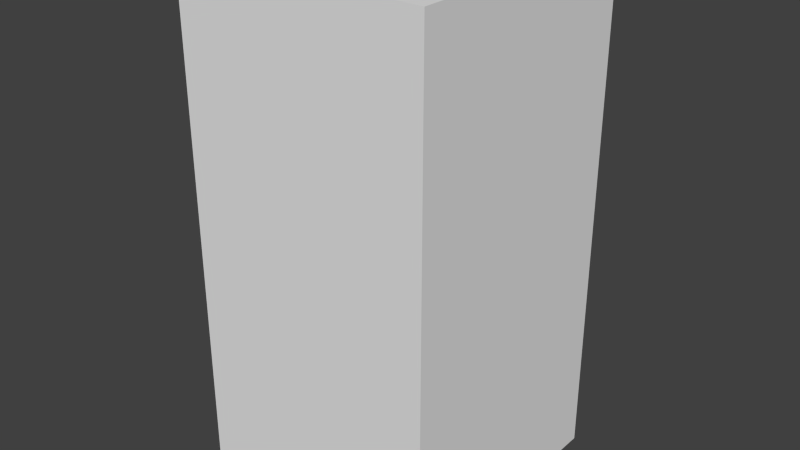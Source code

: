 # Source: yellowAxesSeven.blend  (saved by Blender 2.68.0; exported with 4.5.12 LTS)
import bpy
from mathutils import Matrix  # noqa: F401  (used for matrix-valued properties, if any)

bpy.ops.wm.read_factory_settings(use_empty=True)
scene = bpy.context.scene
scene.name = 'Scene'

# ---- collections
col_collection_1 = bpy.data.collections.new('Collection 1'); scene.collection.children.link(col_collection_1)

# ---- world
world_world = bpy.data.worlds.new('World'); scene.world = world_world
world_world.color = (0.05088, 0.05088, 0.05088)
world_world.use_sun_shadow = False
world_world.sun_shadow_jitter_overblur = 0.0
world_world.cycles.sampling_method = 'MANUAL'
world_world.cycles.sample_map_resolution = 256

# ---- meshes
me_yellowaxesseven = bpy.data.meshes.new('yellowAxesSeven')
me_yellowaxesseven.from_pydata([(-0.5, -0.5, -1.0), (-0.5, 0.5, -1.0), (0.5, 0.5, -1.0), (0.5, -0.5, -1.0), (-0.5, -0.5, 1.0), (-0.5, 0.5, 1.0), (0.5, 0.5, 1.0), (0.5, -0.5, 1.0)], [], [(4, 5, 1, 0), (5, 6, 2, 1), (6, 7, 3, 2), (7, 4, 0, 3), (0, 1, 2, 3), (7, 6, 5, 4)])
me_yellowaxesseven.use_remesh_preserve_volume = False
me_yellowaxesseven.use_remesh_preserve_attributes = False
me_yellowaxesseven.use_mirror_vertex_groups = False
me_yellowaxesseven.update()

# ---- objects
ob_yellowaxesseven = bpy.data.objects.new('yellowAxesSeven', me_yellowaxesseven)

# ---- transforms, parenting, visibility, modifiers, constraints
ob_yellowaxesseven.location = (0.0, 0.0, 0.0)
ob_yellowaxesseven.lineart.crease_threshold = 0.0

# ---- collection membership
col_collection_1.objects.link(ob_yellowaxesseven)

# ---- scene / render settings (as saved in the file)
scene.frame_start = 1; scene.frame_end = 250; scene.frame_set(1)
scene.render.engine = 'BLENDER_EEVEE_NEXT'
scene.render.image_settings.color_mode = 'RGB'
scene.render.image_settings.compression = 90
scene.render.resolution_percentage = 50
scene.render.dither_intensity = 0.0
scene.cycles.use_denoising = False
scene.cycles.samples = 10
scene.cycles.sampling_pattern = 'TABULATED_SOBOL'
scene.cycles.light_sampling_threshold = 0.0
scene.cycles.use_adaptive_sampling = False
scene.cycles.use_light_tree = False
scene.cycles.blur_glossy = 0.0
scene.cycles.volume_bounces = 1
scene.cycles.pixel_filter_type = 'GAUSSIAN'
scene.cycles.sample_clamp_indirect = 0.0
scene.view_settings.view_transform = 'Standard'
bpy.context.view_layer.update()

# ---- added for rendering (the .blend has no active camera and no usable light): camera, sun
cam_auto = bpy.data.cameras.new('AutoCamera')
cam_auto.lens = 50.0
cam_auto.sensor_width = 36.0
cam_auto.clip_end = 1000.0
ob_auto_camera = bpy.data.objects.new('AutoCamera', cam_auto)
scene.collection.objects.link(ob_auto_camera)
ob_auto_camera.location = (2.26633, -2.71959, 1.81306)
ob_auto_camera.rotation_euler = (1.09748, -7.21219e-08, 0.694738)
scene.camera = ob_auto_camera
light_auto_sun = bpy.data.lights.new('AutoSun', 'SUN')
light_auto_sun.energy = 3.0
light_auto_sun.angle = 0.0523599
ob_auto_sun = bpy.data.objects.new('AutoSun', light_auto_sun)
scene.collection.objects.link(ob_auto_sun)
ob_auto_sun.rotation_euler = (0.872665, 0.174533, 0.523599)
bpy.context.view_layer.update()

